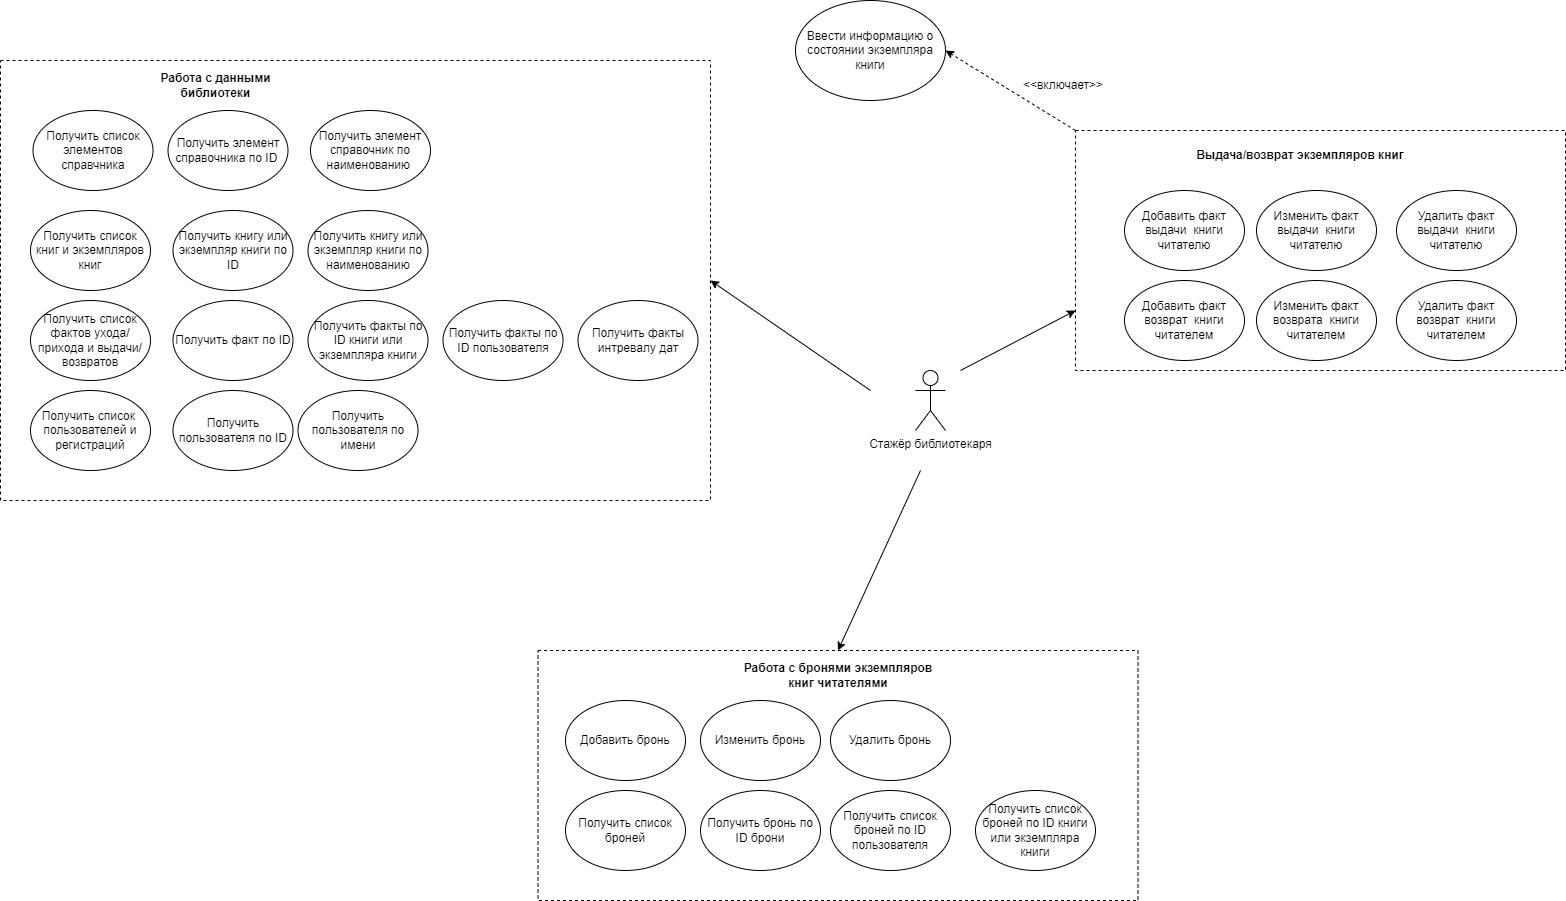

The diagram above was exported from draw.io. Its source (the exported page's mxGraphModel, read from the mxfile embedded in the PNG):
<mxGraphModel dx="1434" dy="836" grid="1" gridSize="10" guides="1" tooltips="1" connect="1" arrows="1" fold="1" page="1" pageScale="1" pageWidth="2336" pageHeight="1654" math="0" shadow="0">
  <root>
    <mxCell id="0" />
    <mxCell id="1" parent="0" />
    <mxCell id="jk8pZAf95kcXgOl9ytWV-48" value="" style="rounded=0;whiteSpace=wrap;html=1;dashed=1;" parent="1" vertex="1">
      <mxGeometry x="1165" y="330" width="490" height="240" as="geometry" />
    </mxCell>
    <mxCell id="jk8pZAf95kcXgOl9ytWV-1" value="Стажёр библиотекаря" style="shape=umlActor;verticalLabelPosition=bottom;verticalAlign=top;html=1;outlineConnect=0;" parent="1" vertex="1">
      <mxGeometry x="1005" y="570" width="30" height="60" as="geometry" />
    </mxCell>
    <mxCell id="jk8pZAf95kcXgOl9ytWV-5" value="Добавить факт выдачи&amp;nbsp; книги читателю" style="ellipse;whiteSpace=wrap;html=1;" parent="1" vertex="1">
      <mxGeometry x="1214" y="390" width="120" height="80" as="geometry" />
    </mxCell>
    <mxCell id="jk8pZAf95kcXgOl9ytWV-6" value="Добавить факт возврат&amp;nbsp; книги читателем" style="ellipse;whiteSpace=wrap;html=1;" parent="1" vertex="1">
      <mxGeometry x="1214" y="480" width="120" height="80" as="geometry" />
    </mxCell>
    <mxCell id="jk8pZAf95kcXgOl9ytWV-7" value="Ввести информацию о состоянии экземпляра книги" style="ellipse;whiteSpace=wrap;html=1;" parent="1" vertex="1">
      <mxGeometry x="885" y="200" width="150" height="100" as="geometry" />
    </mxCell>
    <mxCell id="jk8pZAf95kcXgOl9ytWV-36" value="Изменить факт выдачи&amp;nbsp; книги читателю" style="ellipse;whiteSpace=wrap;html=1;" parent="1" vertex="1">
      <mxGeometry x="1346" y="390" width="120" height="80" as="geometry" />
    </mxCell>
    <mxCell id="jk8pZAf95kcXgOl9ytWV-37" value="Удалить факт выдачи&amp;nbsp; книги читателю" style="ellipse;whiteSpace=wrap;html=1;" parent="1" vertex="1">
      <mxGeometry x="1486" y="390" width="120" height="80" as="geometry" />
    </mxCell>
    <mxCell id="jk8pZAf95kcXgOl9ytWV-38" value="Изменить факт возврата&amp;nbsp; книги читателем" style="ellipse;whiteSpace=wrap;html=1;" parent="1" vertex="1">
      <mxGeometry x="1346" y="480" width="120" height="80" as="geometry" />
    </mxCell>
    <mxCell id="jk8pZAf95kcXgOl9ytWV-39" value="Удалить факт возврат&amp;nbsp; книги читателем" style="ellipse;whiteSpace=wrap;html=1;" parent="1" vertex="1">
      <mxGeometry x="1486" y="480" width="120" height="80" as="geometry" />
    </mxCell>
    <mxCell id="jk8pZAf95kcXgOl9ytWV-49" value="Выдача/возврат экземпляров книг" style="text;html=1;align=center;verticalAlign=middle;whiteSpace=wrap;rounded=0;fontStyle=1" parent="1" vertex="1">
      <mxGeometry x="1275" y="340" width="230" height="30" as="geometry" />
    </mxCell>
    <mxCell id="jk8pZAf95kcXgOl9ytWV-55" value="" style="endArrow=classic;html=1;rounded=0;entryX=0;entryY=0.75;entryDx=0;entryDy=0;" parent="1" target="jk8pZAf95kcXgOl9ytWV-48" edge="1">
      <mxGeometry width="50" height="50" relative="1" as="geometry">
        <mxPoint x="1050" y="570" as="sourcePoint" />
        <mxPoint x="1110" y="650" as="targetPoint" />
      </mxGeometry>
    </mxCell>
    <mxCell id="jk8pZAf95kcXgOl9ytWV-59" value="" style="endArrow=classic;html=1;rounded=0;entryX=1;entryY=0.5;entryDx=0;entryDy=0;exitX=0;exitY=0;exitDx=0;exitDy=0;dashed=1;" parent="1" source="jk8pZAf95kcXgOl9ytWV-48" target="jk8pZAf95kcXgOl9ytWV-7" edge="1">
      <mxGeometry width="50" height="50" relative="1" as="geometry">
        <mxPoint x="895" y="680" as="sourcePoint" />
        <mxPoint x="1035" y="250" as="targetPoint" />
      </mxGeometry>
    </mxCell>
    <mxCell id="jk8pZAf95kcXgOl9ytWV-61" value="&amp;lt;&amp;lt;включает&amp;gt;&amp;gt;" style="text;html=1;align=center;verticalAlign=middle;whiteSpace=wrap;rounded=0;" parent="1" vertex="1">
      <mxGeometry x="1123" y="270" width="60" height="30" as="geometry" />
    </mxCell>
    <mxCell id="hLrI45RPySUn7U1taJ00-25" value="" style="endArrow=classic;html=1;rounded=0;entryX=0.5;entryY=0;entryDx=0;entryDy=0;" parent="1" target="ErdKHxMm3HmFfZUL8xs6-1" edge="1">
      <mxGeometry width="50" height="50" relative="1" as="geometry">
        <mxPoint x="1010" y="670" as="sourcePoint" />
        <mxPoint x="782.5" y="910" as="targetPoint" />
      </mxGeometry>
    </mxCell>
    <mxCell id="hLrI45RPySUn7U1taJ00-26" value="" style="endArrow=classic;html=1;rounded=0;entryX=1;entryY=0.5;entryDx=0;entryDy=0;" parent="1" target="ErdKHxMm3HmFfZUL8xs6-10" edge="1">
      <mxGeometry width="50" height="50" relative="1" as="geometry">
        <mxPoint x="960" y="590" as="sourcePoint" />
        <mxPoint x="780" y="490" as="targetPoint" />
      </mxGeometry>
    </mxCell>
    <mxCell id="ErdKHxMm3HmFfZUL8xs6-1" value="" style="rounded=0;whiteSpace=wrap;html=1;dashed=1;" vertex="1" parent="1">
      <mxGeometry x="627.5" y="850" width="600" height="250" as="geometry" />
    </mxCell>
    <mxCell id="ErdKHxMm3HmFfZUL8xs6-2" value="Добавить бронь" style="ellipse;whiteSpace=wrap;html=1;" vertex="1" parent="1">
      <mxGeometry x="655" y="900" width="120" height="80" as="geometry" />
    </mxCell>
    <mxCell id="ErdKHxMm3HmFfZUL8xs6-3" value="Изменить бронь" style="ellipse;whiteSpace=wrap;html=1;" vertex="1" parent="1">
      <mxGeometry x="790" y="900" width="120" height="80" as="geometry" />
    </mxCell>
    <mxCell id="ErdKHxMm3HmFfZUL8xs6-4" value="Удалить бронь" style="ellipse;whiteSpace=wrap;html=1;" vertex="1" parent="1">
      <mxGeometry x="920" y="900" width="120" height="80" as="geometry" />
    </mxCell>
    <mxCell id="ErdKHxMm3HmFfZUL8xs6-5" value="Работа с бронями экземпляров книг читателями" style="text;html=1;align=center;verticalAlign=middle;whiteSpace=wrap;rounded=0;fontStyle=1" vertex="1" parent="1">
      <mxGeometry x="823.75" y="860" width="207.5" height="30" as="geometry" />
    </mxCell>
    <mxCell id="ErdKHxMm3HmFfZUL8xs6-6" value="Получить список броней" style="ellipse;whiteSpace=wrap;html=1;" vertex="1" parent="1">
      <mxGeometry x="655" y="990" width="120" height="80" as="geometry" />
    </mxCell>
    <mxCell id="ErdKHxMm3HmFfZUL8xs6-7" value="Получить бронь по ID брони" style="ellipse;whiteSpace=wrap;html=1;" vertex="1" parent="1">
      <mxGeometry x="790" y="990" width="120" height="80" as="geometry" />
    </mxCell>
    <mxCell id="ErdKHxMm3HmFfZUL8xs6-8" value="Получить список броней по ID пользователя" style="ellipse;whiteSpace=wrap;html=1;" vertex="1" parent="1">
      <mxGeometry x="920" y="990" width="120" height="80" as="geometry" />
    </mxCell>
    <mxCell id="ErdKHxMm3HmFfZUL8xs6-9" value="Получить список броней по ID книги или экземпляра книги" style="ellipse;whiteSpace=wrap;html=1;" vertex="1" parent="1">
      <mxGeometry x="1065" y="990" width="120" height="80" as="geometry" />
    </mxCell>
    <mxCell id="ErdKHxMm3HmFfZUL8xs6-10" value="" style="rounded=0;whiteSpace=wrap;html=1;dashed=1;" vertex="1" parent="1">
      <mxGeometry x="90" y="260" width="710" height="440" as="geometry" />
    </mxCell>
    <mxCell id="ErdKHxMm3HmFfZUL8xs6-11" value="Получить список элементов справчника" style="ellipse;whiteSpace=wrap;html=1;" vertex="1" parent="1">
      <mxGeometry x="122.5" y="310" width="120" height="80" as="geometry" />
    </mxCell>
    <mxCell id="ErdKHxMm3HmFfZUL8xs6-12" value="Получить список книг и экземпляров книг" style="ellipse;whiteSpace=wrap;html=1;" vertex="1" parent="1">
      <mxGeometry x="120" y="410" width="120" height="80" as="geometry" />
    </mxCell>
    <mxCell id="ErdKHxMm3HmFfZUL8xs6-13" value="Получить книгу или экземпляр книги по ID" style="ellipse;whiteSpace=wrap;html=1;" vertex="1" parent="1">
      <mxGeometry x="262.5" y="410" width="120" height="80" as="geometry" />
    </mxCell>
    <mxCell id="ErdKHxMm3HmFfZUL8xs6-14" value="Получить элемент справочника по ID&amp;nbsp;" style="ellipse;whiteSpace=wrap;html=1;" vertex="1" parent="1">
      <mxGeometry x="257.5" y="310" width="120" height="80" as="geometry" />
    </mxCell>
    <mxCell id="ErdKHxMm3HmFfZUL8xs6-15" value="Получить элемент справочник&amp;nbsp;по наименованию&amp;nbsp;" style="ellipse;whiteSpace=wrap;html=1;" vertex="1" parent="1">
      <mxGeometry x="400" y="310" width="120" height="80" as="geometry" />
    </mxCell>
    <mxCell id="ErdKHxMm3HmFfZUL8xs6-16" value="Работа с данными библиотеки" style="text;html=1;align=center;verticalAlign=middle;whiteSpace=wrap;rounded=0;fontStyle=1" vertex="1" parent="1">
      <mxGeometry x="222.5" y="270" width="165" height="30" as="geometry" />
    </mxCell>
    <mxCell id="ErdKHxMm3HmFfZUL8xs6-17" value="Получить книгу или экземпляр книги по наименованию" style="ellipse;whiteSpace=wrap;html=1;" vertex="1" parent="1">
      <mxGeometry x="397.5" y="410" width="120" height="80" as="geometry" />
    </mxCell>
    <mxCell id="ErdKHxMm3HmFfZUL8xs6-18" value="Получить список фактов ухода/прихода и выдачи/возвратов" style="ellipse;whiteSpace=wrap;html=1;" vertex="1" parent="1">
      <mxGeometry x="120" y="500" width="120" height="80" as="geometry" />
    </mxCell>
    <mxCell id="ErdKHxMm3HmFfZUL8xs6-19" value="Получить факт по ID" style="ellipse;whiteSpace=wrap;html=1;" vertex="1" parent="1">
      <mxGeometry x="262.5" y="500" width="120" height="80" as="geometry" />
    </mxCell>
    <mxCell id="ErdKHxMm3HmFfZUL8xs6-20" value="Получить факты по ID книги или экземпляра книги" style="ellipse;whiteSpace=wrap;html=1;" vertex="1" parent="1">
      <mxGeometry x="397.5" y="500" width="120" height="80" as="geometry" />
    </mxCell>
    <mxCell id="ErdKHxMm3HmFfZUL8xs6-21" value="Получить список&amp;nbsp; пользователей и регистраций" style="ellipse;whiteSpace=wrap;html=1;" vertex="1" parent="1">
      <mxGeometry x="120" y="590" width="120" height="80" as="geometry" />
    </mxCell>
    <mxCell id="ErdKHxMm3HmFfZUL8xs6-22" value="Получить пользователя по ID" style="ellipse;whiteSpace=wrap;html=1;" vertex="1" parent="1">
      <mxGeometry x="262.5" y="590" width="120" height="80" as="geometry" />
    </mxCell>
    <mxCell id="ErdKHxMm3HmFfZUL8xs6-23" value="Получить пользователя по имени" style="ellipse;whiteSpace=wrap;html=1;" vertex="1" parent="1">
      <mxGeometry x="387.5" y="590" width="120" height="80" as="geometry" />
    </mxCell>
    <mxCell id="ErdKHxMm3HmFfZUL8xs6-24" value="Получить факты по ID пользователя" style="ellipse;whiteSpace=wrap;html=1;" vertex="1" parent="1">
      <mxGeometry x="532.5" y="500" width="120" height="80" as="geometry" />
    </mxCell>
    <mxCell id="ErdKHxMm3HmFfZUL8xs6-25" value="Получить факты интревалу дат" style="ellipse;whiteSpace=wrap;html=1;" vertex="1" parent="1">
      <mxGeometry x="667.5" y="500" width="120" height="80" as="geometry" />
    </mxCell>
  </root>
</mxGraphModel>